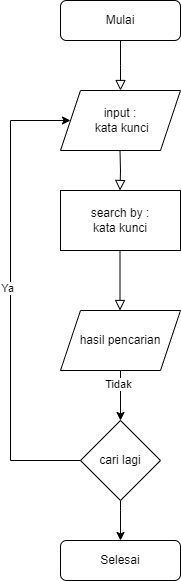

The diagram above was exported from draw.io. Its source (the exported page's mxGraphModel, read from the mxfile embedded in the PNG):
<mxGraphModel dx="880" dy="478" grid="1" gridSize="10" guides="1" tooltips="1" connect="1" arrows="1" fold="1" page="1" pageScale="1" pageWidth="827" pageHeight="1169" math="0" shadow="0">
  <root>
    <mxCell id="WIyWlLk6GJQsqaUBKTNV-0" />
    <mxCell id="WIyWlLk6GJQsqaUBKTNV-1" parent="WIyWlLk6GJQsqaUBKTNV-0" />
    <mxCell id="WIyWlLk6GJQsqaUBKTNV-2" value="" style="rounded=0;html=1;jettySize=auto;orthogonalLoop=1;fontSize=11;endArrow=block;endFill=0;endSize=8;strokeWidth=1;shadow=0;labelBackgroundColor=none;edgeStyle=orthogonalEdgeStyle;" parent="WIyWlLk6GJQsqaUBKTNV-1" source="WIyWlLk6GJQsqaUBKTNV-3" edge="1">
      <mxGeometry relative="1" as="geometry">
        <mxPoint x="220" y="170" as="targetPoint" />
      </mxGeometry>
    </mxCell>
    <mxCell id="WIyWlLk6GJQsqaUBKTNV-3" value="Mulai" style="rounded=1;whiteSpace=wrap;html=1;fontSize=12;glass=0;strokeWidth=1;shadow=0;" parent="WIyWlLk6GJQsqaUBKTNV-1" vertex="1">
      <mxGeometry x="160" y="80" width="120" height="40" as="geometry" />
    </mxCell>
    <mxCell id="WIyWlLk6GJQsqaUBKTNV-4" value="" style="rounded=0;html=1;jettySize=auto;orthogonalLoop=1;fontSize=11;endArrow=block;endFill=0;endSize=8;strokeWidth=1;shadow=0;labelBackgroundColor=none;edgeStyle=orthogonalEdgeStyle;" parent="WIyWlLk6GJQsqaUBKTNV-1" edge="1">
      <mxGeometry x="0.1193" y="-20" relative="1" as="geometry">
        <mxPoint as="offset" />
        <mxPoint x="219.5" y="230" as="sourcePoint" />
        <mxPoint x="219.5" y="270" as="targetPoint" />
      </mxGeometry>
    </mxCell>
    <mxCell id="WIyWlLk6GJQsqaUBKTNV-8" value="" style="rounded=0;html=1;jettySize=auto;orthogonalLoop=1;fontSize=11;endArrow=block;endFill=0;endSize=8;strokeWidth=1;shadow=0;labelBackgroundColor=none;edgeStyle=orthogonalEdgeStyle;" parent="WIyWlLk6GJQsqaUBKTNV-1" edge="1">
      <mxGeometry x="0.3333" y="20" relative="1" as="geometry">
        <mxPoint as="offset" />
        <mxPoint x="219.5" y="330" as="sourcePoint" />
        <mxPoint x="219.5" y="390" as="targetPoint" />
      </mxGeometry>
    </mxCell>
    <mxCell id="rzs2wsDgKSLwFM5oyCr0-0" value="input :&lt;br&gt;&amp;nbsp;kata kunci" style="shape=parallelogram;perimeter=parallelogramPerimeter;whiteSpace=wrap;html=1;fixedSize=1;" vertex="1" parent="WIyWlLk6GJQsqaUBKTNV-1">
      <mxGeometry x="160" y="170" width="120" height="60" as="geometry" />
    </mxCell>
    <mxCell id="rzs2wsDgKSLwFM5oyCr0-1" value="search by :&lt;br&gt;kata kunci" style="rounded=0;whiteSpace=wrap;html=1;" vertex="1" parent="WIyWlLk6GJQsqaUBKTNV-1">
      <mxGeometry x="160" y="270" width="120" height="60" as="geometry" />
    </mxCell>
    <mxCell id="rzs2wsDgKSLwFM5oyCr0-2" value="hasil pencarian" style="shape=parallelogram;perimeter=parallelogramPerimeter;whiteSpace=wrap;html=1;fixedSize=1;" vertex="1" parent="WIyWlLk6GJQsqaUBKTNV-1">
      <mxGeometry x="160" y="390" width="120" height="60" as="geometry" />
    </mxCell>
    <mxCell id="rzs2wsDgKSLwFM5oyCr0-4" value="" style="endArrow=classic;html=1;rounded=0;exitX=0.5;exitY=1;exitDx=0;exitDy=0;" edge="1" parent="WIyWlLk6GJQsqaUBKTNV-1" source="rzs2wsDgKSLwFM5oyCr0-2">
      <mxGeometry width="50" height="50" relative="1" as="geometry">
        <mxPoint x="180" y="510" as="sourcePoint" />
        <mxPoint x="220" y="500" as="targetPoint" />
      </mxGeometry>
    </mxCell>
    <mxCell id="rzs2wsDgKSLwFM5oyCr0-13" value="Tidak" style="edgeLabel;html=1;align=center;verticalAlign=middle;resizable=0;points=[];" vertex="1" connectable="0" parent="rzs2wsDgKSLwFM5oyCr0-4">
      <mxGeometry x="-0.48" y="-3" relative="1" as="geometry">
        <mxPoint as="offset" />
      </mxGeometry>
    </mxCell>
    <mxCell id="rzs2wsDgKSLwFM5oyCr0-5" value="cari lagi" style="rhombus;whiteSpace=wrap;html=1;" vertex="1" parent="WIyWlLk6GJQsqaUBKTNV-1">
      <mxGeometry x="180" y="500" width="80" height="80" as="geometry" />
    </mxCell>
    <mxCell id="rzs2wsDgKSLwFM5oyCr0-6" value="" style="endArrow=classic;html=1;rounded=0;exitX=0.5;exitY=1;exitDx=0;exitDy=0;" edge="1" parent="WIyWlLk6GJQsqaUBKTNV-1" source="rzs2wsDgKSLwFM5oyCr0-5">
      <mxGeometry width="50" height="50" relative="1" as="geometry">
        <mxPoint x="180" y="660" as="sourcePoint" />
        <mxPoint x="220" y="620" as="targetPoint" />
        <Array as="points">
          <mxPoint x="220" y="590" />
        </Array>
      </mxGeometry>
    </mxCell>
    <mxCell id="rzs2wsDgKSLwFM5oyCr0-8" value="Selesai" style="rounded=1;whiteSpace=wrap;html=1;fontSize=12;glass=0;strokeWidth=1;shadow=0;" vertex="1" parent="WIyWlLk6GJQsqaUBKTNV-1">
      <mxGeometry x="160" y="620" width="120" height="40" as="geometry" />
    </mxCell>
    <mxCell id="rzs2wsDgKSLwFM5oyCr0-9" value="" style="endArrow=none;html=1;rounded=0;" edge="1" parent="WIyWlLk6GJQsqaUBKTNV-1">
      <mxGeometry width="50" height="50" relative="1" as="geometry">
        <mxPoint x="110" y="540" as="sourcePoint" />
        <mxPoint x="180" y="540" as="targetPoint" />
      </mxGeometry>
    </mxCell>
    <mxCell id="rzs2wsDgKSLwFM5oyCr0-10" value="" style="endArrow=none;html=1;rounded=0;" edge="1" parent="WIyWlLk6GJQsqaUBKTNV-1">
      <mxGeometry width="50" height="50" relative="1" as="geometry">
        <mxPoint x="110" y="540" as="sourcePoint" />
        <mxPoint x="110" y="200" as="targetPoint" />
      </mxGeometry>
    </mxCell>
    <mxCell id="rzs2wsDgKSLwFM5oyCr0-12" value="Ya" style="edgeLabel;html=1;align=center;verticalAlign=middle;resizable=0;points=[];" vertex="1" connectable="0" parent="rzs2wsDgKSLwFM5oyCr0-10">
      <mxGeometry x="0.0176" y="4" relative="1" as="geometry">
        <mxPoint as="offset" />
      </mxGeometry>
    </mxCell>
    <mxCell id="rzs2wsDgKSLwFM5oyCr0-11" value="" style="endArrow=classic;html=1;rounded=0;" edge="1" parent="WIyWlLk6GJQsqaUBKTNV-1" target="rzs2wsDgKSLwFM5oyCr0-0">
      <mxGeometry width="50" height="50" relative="1" as="geometry">
        <mxPoint x="110" y="200" as="sourcePoint" />
        <mxPoint x="160" y="150" as="targetPoint" />
      </mxGeometry>
    </mxCell>
  </root>
</mxGraphModel>